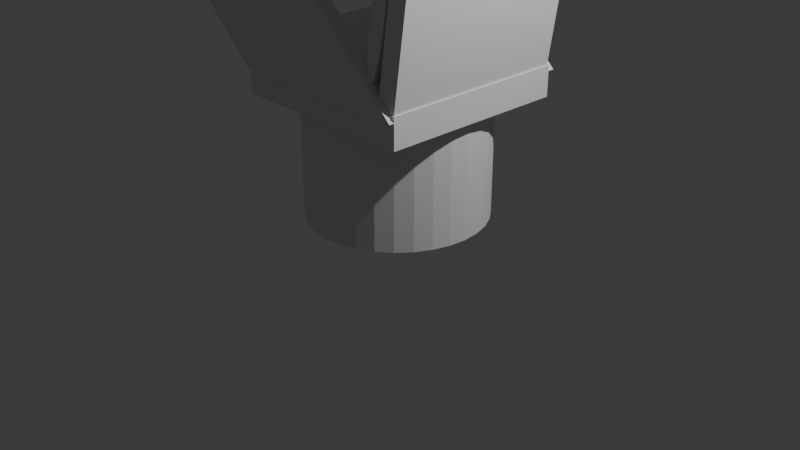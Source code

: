 # Source: CaptainsChair.blend  (saved by Blender 4.0.36; exported with 4.5.12 LTS)
import bpy
from mathutils import Matrix  # noqa: F401  (used for matrix-valued properties, if any)

bpy.ops.wm.read_factory_settings(use_empty=True)
scene = bpy.context.scene
scene.name = 'Scene'

# ---- collections
col_collection = bpy.data.collections.new('Collection'); scene.collection.children.link(col_collection)

# ---- materials (node trees are filled in below, after node groups)
mat_material = bpy.data.materials.new('Material')
mat_material.alpha_threshold = 0.0
mat_material.use_transparent_shadow = False
mat_material.roughness = 0.5
mat_material.line_color = (0.0, 0.0, 0.0, 1.0)

# ---- material node trees
mat_material.use_nodes = True; mat_material.node_tree.nodes.clear()
_N = mat_material.node_tree.nodes; _L = mat_material.node_tree.links
n0 = _N.new('ShaderNodeOutputMaterial'); n0.name = 'Material Output'; n0.location = (300, 300)
n1 = _N.new('ShaderNodeBsdfPrincipled'); n1.name = 'Principled BSDF'; n1.location = (10, 300)
n1.inputs[3].default_value = 1.45
_L.new(n1.outputs[0], n0.inputs[0])
n0.is_active_output = True

# ---- world
world_world = bpy.data.worlds.new('World'); scene.world = world_world
world_world.use_nodes = True; world_world.node_tree.nodes.clear()
_N = world_world.node_tree.nodes; _L = world_world.node_tree.links
n0 = _N.new('ShaderNodeOutputWorld'); n0.name = 'World Output'; n0.location = (300, 300)
n1 = _N.new('ShaderNodeBackground'); n1.name = 'Background'; n1.location = (10, 300)
n1.inputs[0].default_value = (0.05088, 0.05088, 0.05088, 1.0)
_L.new(n1.outputs[0], n0.inputs[0])
n0.is_active_output = True
world_world.color = (0.05088, 0.05088, 0.05088)
world_world.use_sun_shadow = False
world_world.sun_shadow_jitter_overblur = 0.0

# ---- cameras
cam_camera = bpy.data.cameras.new('Camera')
cam_camera.clip_end = 100.0
cam_camera.ortho_scale = 7.314

# ---- lights
light_light = bpy.data.lights.new('Light', 'POINT')
light_light.transmission_factor = 0.0
light_light.use_soft_falloff = False
light_light.energy = 1000.0
light_light.shadow_soft_size = 0.1
light_light.shadow_maximum_resolution = 0.006
light_light.use_absolute_resolution = True

# ---- meshes
me_cube = bpy.data.meshes.new('Cube')
me_cube.from_pydata([(1.0, 1.0, 1.0), (1.0, 1.0, -1.0), (1.0, -1.0, 1.0), (1.0, -1.0, -1.0), (-1.0, 1.0, 1.0), (-1.0, 1.0, -1.0), (-1.0, -1.0, 1.0), (-1.0, -1.0, -1.0)], [], [(0, 4, 6, 2), (3, 2, 6, 7), (7, 6, 4, 5), (5, 1, 3, 7), (1, 0, 2, 3), (5, 4, 0, 1)])
_uv = me_cube.uv_layers.new(name='UVMap')
_uv.uv.foreach_set('vector', [0.625, 0.5, 0.875, 0.5, 0.875, 0.75, 0.625, 0.75, 0.375, 0.75, 0.625, 0.75, 0.625, 1.0, 0.375, 1.0, 0.375, 0.0, 0.625, 0.0, 0.625, 0.25, 0.375, 0.25, 0.125, 0.5, 0.375, 0.5, 0.375, 0.75, 0.125, 0.75, 0.375, 0.5, 0.625, 0.5, 0.625, 0.75, 0.375, 0.75, 0.375, 0.25, 0.625, 0.25, 0.625, 0.5, 0.375, 0.5])
me_cube.materials.append(mat_material)
me_cube.use_mirror_vertex_groups = False
me_cube.update()
me_cylinder = bpy.data.meshes.new('Cylinder')
me_cylinder.from_pydata([(0.0, 0.9453, -1.234), (0.0, 0.9453, 1.234), (0.1821, 0.9271, -1.234), (0.1821, 0.9271, 1.234), (0.3573, 0.8733, -1.234), (0.3573, 0.8733, 1.234), (0.5187, 0.786, -1.234), (0.5187, 0.786, 1.234), (0.6601, 0.6684, -1.234), (0.6601, 0.6684, 1.234), (0.7762, 0.5252, -1.234), (0.7762, 0.5252, 1.234), (0.8625, 0.3618, -1.234), (0.8625, 0.3618, 1.234), (0.9156, 0.1844, -1.234), (0.9156, 0.1844, 1.234), (0.9336, 0.0, -1.234), (0.9336, 0.0, 1.234), (0.9156, -0.1844, -1.234), (0.9156, -0.1844, 1.234), (0.8625, -0.3618, -1.234), (0.8625, -0.3618, 1.234), (0.7762, -0.5252, -1.234), (0.7762, -0.5252, 1.234), (0.6601, -0.6684, -1.234), (0.6601, -0.6684, 1.234), (0.5187, -0.786, -1.234), (0.5187, -0.786, 1.234), (0.3573, -0.8733, -1.234), (0.3573, -0.8733, 1.234), (0.1821, -0.9271, -1.234), (0.1821, -0.9271, 1.234), (0.0, -0.9453, -1.234), (0.0, -0.9453, 1.234), (-0.1821, -0.9271, -1.234), (-0.1821, -0.9271, 1.234), (-0.3573, -0.8733, -1.234), (-0.3573, -0.8733, 1.234), (-0.5187, -0.786, -1.234), (-0.5187, -0.786, 1.234), (-0.6601, -0.6684, -1.234), (-0.6601, -0.6684, 1.234), (-0.7762, -0.5252, -1.234), (-0.7762, -0.5252, 1.234), (-0.8625, -0.3618, -1.234), (-0.8625, -0.3618, 1.234), (-0.9156, -0.1844, -1.234), (-0.9156, -0.1844, 1.234), (-0.9336, 0.0, -1.234), (-0.9336, 0.0, 1.234), (-0.9156, 0.1844, -1.234), (-0.9156, 0.1844, 1.234), (-0.8625, 0.3618, -1.234), (-0.8625, 0.3618, 1.234), (-0.7762, 0.5252, -1.234), (-0.7762, 0.5252, 1.234), (-0.6601, 0.6684, -1.234), (-0.6601, 0.6684, 1.234), (-0.5187, 0.786, -1.234), (-0.5187, 0.786, 1.234), (-0.3573, 0.8733, -1.234), (-0.3573, 0.8733, 1.234), (-0.1821, 0.9271, -1.234), (-0.1821, 0.9271, 1.234)], [], [(0, 1, 3, 2), (2, 3, 5, 4), (4, 5, 7, 6), (6, 7, 9, 8), (8, 9, 11, 10), (10, 11, 13, 12), (12, 13, 15, 14), (14, 15, 17, 16), (16, 17, 19, 18), (18, 19, 21, 20), (20, 21, 23, 22), (22, 23, 25, 24), (24, 25, 27, 26), (26, 27, 29, 28), (28, 29, 31, 30), (30, 31, 33, 32), (32, 33, 35, 34), (34, 35, 37, 36), (36, 37, 39, 38), (38, 39, 41, 40), (40, 41, 43, 42), (42, 43, 45, 44), (44, 45, 47, 46), (46, 47, 49, 48), (48, 49, 51, 50), (50, 51, 53, 52), (52, 53, 55, 54), (54, 55, 57, 56), (56, 57, 59, 58), (58, 59, 61, 60), (3, 1, 63, 61, 59, 57, 55, 53, 51, 49, 47, 45, 43, 41, 39, 37, 35, 33, 31, 29, 27, 25, 23, 21, 19, 17, 15, 13, 11, 9, 7, 5), (60, 61, 63, 62), (62, 63, 1, 0), (0, 2, 4, 6, 8, 10, 12, 14, 16, 18, 20, 22, 24, 26, 28, 30, 32, 34, 36, 38, 40, 42, 44, 46, 48, 50, 52, 54, 56, 58, 60, 62)])
_uv = me_cylinder.uv_layers.new(name='UVMap')
_uv.uv.foreach_set('vector', [1.0, 0.5, 1.0, 1.0, 0.9688, 1.0, 0.9688, 0.5, 0.9688, 0.5, 0.9688, 1.0, 0.9375, 1.0, 0.9375, 0.5, 0.9375, 0.5, 0.9375, 1.0, 0.9062, 1.0, 0.9062, 0.5, 0.9062, 0.5, 0.9062, 1.0, 0.875, 1.0, 0.875, 0.5, 0.875, 0.5, 0.875, 1.0, 0.8438, 1.0, 0.8438, 0.5, 0.8438, 0.5, 0.8438, 1.0, 0.8125, 1.0, 0.8125, 0.5, 0.8125, 0.5, 0.8125, 1.0, 0.7812, 1.0, 0.7812, 0.5, 0.7812, 0.5, 0.7812, 1.0, 0.75, 1.0, 0.75, 0.5, 0.75, 0.5, 0.75, 1.0, 0.7188, 1.0, 0.7188, 0.5, 0.7188, 0.5, 0.7188, 1.0, 0.6875, 1.0, 0.6875, 0.5, 0.6875, 0.5, 0.6875, 1.0, 0.6562, 1.0, 0.6562, 0.5, 0.6562, 0.5, 0.6562, 1.0, 0.625, 1.0, 0.625, 0.5, 0.625, 0.5, 0.625, 1.0, 0.5938, 1.0, 0.5938, 0.5, 0.5938, 0.5, 0.5938, 1.0, 0.5625, 1.0, 0.5625, 0.5, 0.5625, 0.5, 0.5625, 1.0, 0.5312, 1.0, 0.5312, 0.5, 0.5312, 0.5, 0.5312, 1.0, 0.5, 1.0, 0.5, 0.5, 0.5, 0.5, 0.5, 1.0, 0.4688, 1.0, 0.4688, 0.5, 0.4688, 0.5, 0.4688, 1.0, 0.4375, 1.0, 0.4375, 0.5, 0.4375, 0.5, 0.4375, 1.0, 0.4062, 1.0, 0.4062, 0.5, 0.4062, 0.5, 0.4062, 1.0, 0.375, 1.0, 0.375, 0.5, 0.375, 0.5, 0.375, 1.0, 0.3438, 1.0, 0.3438, 0.5, 0.3438, 0.5, 0.3438, 1.0, 0.3125, 1.0, 0.3125, 0.5, 0.3125, 0.5, 0.3125, 1.0, 0.2812, 1.0, 0.2812, 0.5, 0.2812, 0.5, 0.2812, 1.0, 0.25, 1.0, 0.25, 0.5, 0.25, 0.5, 0.25, 1.0, 0.2188, 1.0, 0.2188, 0.5, 0.2188, 0.5, 0.2188, 1.0, 0.1875, 1.0, 0.1875, 0.5, 0.1875, 0.5, 0.1875, 1.0, 0.1562, 1.0, 0.1562, 0.5, 0.1562, 0.5, 0.1562, 1.0, 0.125, 1.0, 0.125, 0.5, 0.125, 0.5, 0.125, 1.0, 0.09375, 1.0, 0.09375, 0.5, 0.09375, 0.5, 0.09375, 1.0, 0.0625, 1.0, 0.0625, 0.5, 0.2968, 0.4854, 0.25, 0.49, 0.2032, 0.4854, 0.1582, 0.4717, 0.1167, 0.4496, 0.08029, 0.4197, 0.05045, 0.3833, 0.02827, 0.3418, 0.01461, 0.2968, 0.01, 0.25, 0.01461, 0.2032, 0.02827, 0.1582, 0.05045, 0.1167, 0.08029, 0.08029, 0.1167, 0.05045, 0.1582, 0.02827, 0.2032, 0.01461, 0.25, 0.01, 0.2968, 0.01461, 0.3418, 0.02827, 0.3833, 0.05045, 0.4197, 0.08029, 0.4496, 0.1167, 0.4717, 0.1582, 0.4854, 0.2032, 0.49, 0.25, 0.4854, 0.2968, 0.4717, 0.3418, 0.4496, 0.3833, 0.4197, 0.4197, 0.3833, 0.4496, 0.3418, 0.4717, 0.0625, 0.5, 0.0625, 1.0, 0.03125, 1.0, 0.03125, 0.5, 0.03125, 0.5, 0.03125, 1.0, 0.0, 1.0, 0.0, 0.5, 0.75, 0.49, 0.7968, 0.4854, 0.8418, 0.4717, 0.8833, 0.4496, 0.9197, 0.4197, 0.9496, 0.3833, 0.9717, 0.3418, 0.9854, 0.2968, 0.99, 0.25, 0.9854, 0.2032, 0.9717, 0.1582, 0.9496, 0.1167, 0.9197, 0.08029, 0.8833, 0.05045, 0.8418, 0.02827, 0.7968, 0.01461, 0.75, 0.01, 0.7032, 0.01461, 0.6582, 0.02827, 0.6167, 0.05045, 0.5803, 0.08029, 0.5504, 0.1167, 0.5283, 0.1582, 0.5146, 0.2032, 0.51, 0.25, 0.5146, 0.2968, 0.5283, 0.3418, 0.5504, 0.3833, 0.5803, 0.4197, 0.6167, 0.4496, 0.6582, 0.4717, 0.7032, 0.4854])
me_cylinder.update()
me_cube_001 = bpy.data.meshes.new('Cube.001')
me_cube_001.from_pydata([(-0.9469, -0.0796, -0.791), (-1.944, -0.0796, 0.791), (-0.9469, 0.0796, -0.791), (-1.944, 0.0796, 0.791), (1.004, -0.0796, -0.791), (0.006425, -0.0796, 0.791), (1.004, 0.0796, -0.791), (0.006425, 0.0796, 0.791)], [], [(0, 1, 3, 2), (2, 3, 7, 6), (6, 7, 5, 4), (4, 5, 1, 0), (2, 6, 4, 0), (7, 3, 1, 5)])
_uv = me_cube_001.uv_layers.new(name='UVMap')
_uv.uv.foreach_set('vector', [0.375, 0.0, 0.625, 0.0, 0.625, 0.25, 0.375, 0.25, 0.375, 0.25, 0.625, 0.25, 0.625, 0.5, 0.375, 0.5, 0.375, 0.5, 0.625, 0.5, 0.625, 0.75, 0.375, 0.75, 0.375, 0.75, 0.625, 0.75, 0.625, 1.0, 0.375, 1.0, 0.125, 0.5, 0.375, 0.5, 0.375, 0.75, 0.125, 0.75, 0.625, 0.5, 0.875, 0.5, 0.875, 0.75, 0.625, 0.75])
me_cube_001.update()
me_cube_002 = bpy.data.meshes.new('Cube.002')
me_cube_002.from_pydata([(-0.9469, -0.0796, -0.791), (-1.944, -0.0796, 0.791), (-0.9469, 0.0796, -0.791), (-1.944, 0.0796, 0.791), (1.004, -0.0796, -0.791), (0.006425, -0.0796, 0.791), (1.004, 0.0796, -0.791), (0.006425, 0.0796, 0.791)], [], [(0, 1, 3, 2), (2, 3, 7, 6), (6, 7, 5, 4), (4, 5, 1, 0), (2, 6, 4, 0), (7, 3, 1, 5)])
_uv = me_cube_002.uv_layers.new(name='UVMap')
_uv.uv.foreach_set('vector', [0.375, 0.0, 0.625, 0.0, 0.625, 0.25, 0.375, 0.25, 0.375, 0.25, 0.625, 0.25, 0.625, 0.5, 0.375, 0.5, 0.375, 0.5, 0.625, 0.5, 0.625, 0.75, 0.375, 0.75, 0.375, 0.75, 0.625, 0.75, 0.625, 1.0, 0.375, 1.0, 0.125, 0.5, 0.375, 0.5, 0.375, 0.75, 0.125, 0.75, 0.625, 0.5, 0.875, 0.5, 0.875, 0.75, 0.625, 0.75])
me_cube_002.update()
me_cylinder_001 = bpy.data.meshes.new('Cylinder.001')
me_cylinder_001.from_pydata([(-1.747e-29, 0.07885, -1.887), (1.747e-29, 0.07885, 1.887), (0.02135, 0.07734, -1.887), (0.02135, 0.07734, 1.887), (0.04188, 0.07285, -1.887), (0.04188, 0.07285, 1.887), (0.0608, 0.06556, -1.887), (0.0608, 0.06556, 1.887), (0.07738, 0.05576, -1.887), (0.07738, 0.05576, 1.887), (0.09099, 0.04381, -1.887), (0.09099, 0.04381, 1.887), (0.1011, 0.03018, -1.887), (0.1011, 0.03018, 1.887), (0.1073, 0.01538, -1.887), (0.1073, 0.01538, 1.887), (0.1094, 0.0, -1.887), (0.1094, 0.0, 1.887), (0.1073, -0.01538, -1.887), (0.1073, -0.01538, 1.887), (0.1011, -0.03018, -1.887), (0.1011, -0.03018, 1.887), (0.09099, -0.04381, -1.887), (0.09099, -0.04381, 1.887), (0.07738, -0.05576, -1.887), (0.07738, -0.05576, 1.887), (0.0608, -0.06556, -1.887), (0.0608, -0.06556, 1.887), (0.04188, -0.07285, -1.887), (0.04188, -0.07285, 1.887), (0.02135, -0.07734, -1.887), (0.02135, -0.07734, 1.887), (-1.747e-29, -0.07885, -1.887), (1.747e-29, -0.07885, 1.887), (-0.02135, -0.07734, -1.887), (-0.02135, -0.07734, 1.887), (-0.04188, -0.07285, -1.887), (-0.04188, -0.07285, 1.887), (-0.0608, -0.06556, -1.887), (-0.0608, -0.06556, 1.887), (-0.07738, -0.05576, -1.887), (-0.07738, -0.05576, 1.887), (-0.09099, -0.04381, -1.887), (-0.09099, -0.04381, 1.887), (-0.1011, -0.03018, -1.887), (-0.1011, -0.03018, 1.887), (-0.1073, -0.01538, -1.887), (-0.1073, -0.01538, 1.887), (-0.1094, 0.0, -1.887), (-0.1094, 0.0, 1.887), (-0.1073, 0.01538, -1.887), (-0.1073, 0.01538, 1.887), (-0.1011, 0.03018, -1.887), (-0.1011, 0.03018, 1.887), (-0.09099, 0.04381, -1.887), (-0.09099, 0.04381, 1.887), (-0.07738, 0.05576, -1.887), (-0.07738, 0.05576, 1.887), (-0.0608, 0.06556, -1.887), (-0.0608, 0.06556, 1.887), (-0.04188, 0.07285, -1.887), (-0.04188, 0.07285, 1.887), (-0.02135, 0.07734, -1.887), (-0.02135, 0.07734, 1.887)], [], [(0, 1, 3, 2), (2, 3, 5, 4), (4, 5, 7, 6), (6, 7, 9, 8), (8, 9, 11, 10), (10, 11, 13, 12), (12, 13, 15, 14), (14, 15, 17, 16), (16, 17, 19, 18), (18, 19, 21, 20), (20, 21, 23, 22), (22, 23, 25, 24), (24, 25, 27, 26), (26, 27, 29, 28), (28, 29, 31, 30), (30, 31, 33, 32), (32, 33, 35, 34), (34, 35, 37, 36), (36, 37, 39, 38), (38, 39, 41, 40), (40, 41, 43, 42), (42, 43, 45, 44), (44, 45, 47, 46), (46, 47, 49, 48), (48, 49, 51, 50), (50, 51, 53, 52), (52, 53, 55, 54), (54, 55, 57, 56), (56, 57, 59, 58), (58, 59, 61, 60), (3, 1, 63, 61, 59, 57, 55, 53, 51, 49, 47, 45, 43, 41, 39, 37, 35, 33, 31, 29, 27, 25, 23, 21, 19, 17, 15, 13, 11, 9, 7, 5), (60, 61, 63, 62), (62, 63, 1, 0), (0, 2, 4, 6, 8, 10, 12, 14, 16, 18, 20, 22, 24, 26, 28, 30, 32, 34, 36, 38, 40, 42, 44, 46, 48, 50, 52, 54, 56, 58, 60, 62)])
_uv = me_cylinder_001.uv_layers.new(name='UVMap')
_uv.uv.foreach_set('vector', [1.0, 0.5, 1.0, 1.0, 0.9688, 1.0, 0.9688, 0.5, 0.9688, 0.5, 0.9688, 1.0, 0.9375, 1.0, 0.9375, 0.5, 0.9375, 0.5, 0.9375, 1.0, 0.9062, 1.0, 0.9062, 0.5, 0.9062, 0.5, 0.9062, 1.0, 0.875, 1.0, 0.875, 0.5, 0.875, 0.5, 0.875, 1.0, 0.8438, 1.0, 0.8438, 0.5, 0.8438, 0.5, 0.8438, 1.0, 0.8125, 1.0, 0.8125, 0.5, 0.8125, 0.5, 0.8125, 1.0, 0.7812, 1.0, 0.7812, 0.5, 0.7812, 0.5, 0.7812, 1.0, 0.75, 1.0, 0.75, 0.5, 0.75, 0.5, 0.75, 1.0, 0.7188, 1.0, 0.7188, 0.5, 0.7188, 0.5, 0.7188, 1.0, 0.6875, 1.0, 0.6875, 0.5, 0.6875, 0.5, 0.6875, 1.0, 0.6562, 1.0, 0.6562, 0.5, 0.6562, 0.5, 0.6562, 1.0, 0.625, 1.0, 0.625, 0.5, 0.625, 0.5, 0.625, 1.0, 0.5938, 1.0, 0.5938, 0.5, 0.5938, 0.5, 0.5938, 1.0, 0.5625, 1.0, 0.5625, 0.5, 0.5625, 0.5, 0.5625, 1.0, 0.5312, 1.0, 0.5312, 0.5, 0.5312, 0.5, 0.5312, 1.0, 0.5, 1.0, 0.5, 0.5, 0.5, 0.5, 0.5, 1.0, 0.4688, 1.0, 0.4688, 0.5, 0.4688, 0.5, 0.4688, 1.0, 0.4375, 1.0, 0.4375, 0.5, 0.4375, 0.5, 0.4375, 1.0, 0.4062, 1.0, 0.4062, 0.5, 0.4062, 0.5, 0.4062, 1.0, 0.375, 1.0, 0.375, 0.5, 0.375, 0.5, 0.375, 1.0, 0.3438, 1.0, 0.3438, 0.5, 0.3438, 0.5, 0.3438, 1.0, 0.3125, 1.0, 0.3125, 0.5, 0.3125, 0.5, 0.3125, 1.0, 0.2812, 1.0, 0.2812, 0.5, 0.2812, 0.5, 0.2812, 1.0, 0.25, 1.0, 0.25, 0.5, 0.25, 0.5, 0.25, 1.0, 0.2188, 1.0, 0.2188, 0.5, 0.2188, 0.5, 0.2188, 1.0, 0.1875, 1.0, 0.1875, 0.5, 0.1875, 0.5, 0.1875, 1.0, 0.1562, 1.0, 0.1562, 0.5, 0.1562, 0.5, 0.1562, 1.0, 0.125, 1.0, 0.125, 0.5, 0.125, 0.5, 0.125, 1.0, 0.09375, 1.0, 0.09375, 0.5, 0.09375, 0.5, 0.09375, 1.0, 0.0625, 1.0, 0.0625, 0.5, 0.2968, 0.4854, 0.25, 0.49, 0.2032, 0.4854, 0.1582, 0.4717, 0.1167, 0.4496, 0.08029, 0.4197, 0.05045, 0.3833, 0.02827, 0.3418, 0.01461, 0.2968, 0.01, 0.25, 0.01461, 0.2032, 0.02827, 0.1582, 0.05045, 0.1167, 0.08029, 0.08029, 0.1167, 0.05045, 0.1582, 0.02827, 0.2032, 0.01461, 0.25, 0.01, 0.2968, 0.01461, 0.3418, 0.02827, 0.3833, 0.05045, 0.4197, 0.08029, 0.4496, 0.1167, 0.4717, 0.1582, 0.4854, 0.2032, 0.49, 0.25, 0.4854, 0.2968, 0.4717, 0.3418, 0.4496, 0.3833, 0.4197, 0.4197, 0.3833, 0.4496, 0.3418, 0.4717, 0.0625, 0.5, 0.0625, 1.0, 0.03125, 1.0, 0.03125, 0.5, 0.03125, 0.5, 0.03125, 1.0, 0.0, 1.0, 0.0, 0.5, 0.75, 0.49, 0.7968, 0.4854, 0.8418, 0.4717, 0.8833, 0.4496, 0.9197, 0.4197, 0.9496, 0.3833, 0.9717, 0.3418, 0.9854, 0.2968, 0.99, 0.25, 0.9854, 0.2032, 0.9717, 0.1582, 0.9496, 0.1167, 0.9197, 0.08029, 0.8833, 0.05045, 0.8418, 0.02827, 0.7968, 0.01461, 0.75, 0.01, 0.7032, 0.01461, 0.6582, 0.02827, 0.6167, 0.05045, 0.5803, 0.08029, 0.5504, 0.1167, 0.5283, 0.1582, 0.5146, 0.2032, 0.51, 0.25, 0.5146, 0.2968, 0.5283, 0.3418, 0.5504, 0.3833, 0.5803, 0.4197, 0.6167, 0.4496, 0.6582, 0.4717, 0.7032, 0.4854])
me_cylinder_001.update()
me_cylinder_002 = bpy.data.meshes.new('Cylinder.002')
me_cylinder_002.from_pydata([(-1.747e-29, 0.07885, -1.887), (1.747e-29, 0.07885, 1.887), (0.02135, 0.07734, -1.887), (0.02135, 0.07734, 1.887), (0.04188, 0.07285, -1.887), (0.04188, 0.07285, 1.887), (0.0608, 0.06556, -1.887), (0.0608, 0.06556, 1.887), (0.07738, 0.05576, -1.887), (0.07738, 0.05576, 1.887), (0.09099, 0.04381, -1.887), (0.09099, 0.04381, 1.887), (0.1011, 0.03018, -1.887), (0.1011, 0.03018, 1.887), (0.1073, 0.01538, -1.887), (0.1073, 0.01538, 1.887), (0.1094, 0.0, -1.887), (0.1094, 0.0, 1.887), (0.1073, -0.01538, -1.887), (0.1073, -0.01538, 1.887), (0.1011, -0.03018, -1.887), (0.1011, -0.03018, 1.887), (0.09099, -0.04381, -1.887), (0.09099, -0.04381, 1.887), (0.07738, -0.05576, -1.887), (0.07738, -0.05576, 1.887), (0.0608, -0.06556, -1.887), (0.0608, -0.06556, 1.887), (0.04188, -0.07285, -1.887), (0.04188, -0.07285, 1.887), (0.02135, -0.07734, -1.887), (0.02135, -0.07734, 1.887), (-1.747e-29, -0.07885, -1.887), (1.747e-29, -0.07885, 1.887), (-0.02135, -0.07734, -1.887), (-0.02135, -0.07734, 1.887), (-0.04188, -0.07285, -1.887), (-0.04188, -0.07285, 1.887), (-0.0608, -0.06556, -1.887), (-0.0608, -0.06556, 1.887), (-0.07738, -0.05576, -1.887), (-0.07738, -0.05576, 1.887), (-0.09099, -0.04381, -1.887), (-0.09099, -0.04381, 1.887), (-0.1011, -0.03018, -1.887), (-0.1011, -0.03018, 1.887), (-0.1073, -0.01538, -1.887), (-0.1073, -0.01538, 1.887), (-0.1094, 0.0, -1.887), (-0.1094, 0.0, 1.887), (-0.1073, 0.01538, -1.887), (-0.1073, 0.01538, 1.887), (-0.1011, 0.03018, -1.887), (-0.1011, 0.03018, 1.887), (-0.09099, 0.04381, -1.887), (-0.09099, 0.04381, 1.887), (-0.07738, 0.05576, -1.887), (-0.07738, 0.05576, 1.887), (-0.0608, 0.06556, -1.887), (-0.0608, 0.06556, 1.887), (-0.04188, 0.07285, -1.887), (-0.04188, 0.07285, 1.887), (-0.02135, 0.07734, -1.887), (-0.02135, 0.07734, 1.887)], [], [(0, 1, 3, 2), (2, 3, 5, 4), (4, 5, 7, 6), (6, 7, 9, 8), (8, 9, 11, 10), (10, 11, 13, 12), (12, 13, 15, 14), (14, 15, 17, 16), (16, 17, 19, 18), (18, 19, 21, 20), (20, 21, 23, 22), (22, 23, 25, 24), (24, 25, 27, 26), (26, 27, 29, 28), (28, 29, 31, 30), (30, 31, 33, 32), (32, 33, 35, 34), (34, 35, 37, 36), (36, 37, 39, 38), (38, 39, 41, 40), (40, 41, 43, 42), (42, 43, 45, 44), (44, 45, 47, 46), (46, 47, 49, 48), (48, 49, 51, 50), (50, 51, 53, 52), (52, 53, 55, 54), (54, 55, 57, 56), (56, 57, 59, 58), (58, 59, 61, 60), (3, 1, 63, 61, 59, 57, 55, 53, 51, 49, 47, 45, 43, 41, 39, 37, 35, 33, 31, 29, 27, 25, 23, 21, 19, 17, 15, 13, 11, 9, 7, 5), (60, 61, 63, 62), (62, 63, 1, 0), (0, 2, 4, 6, 8, 10, 12, 14, 16, 18, 20, 22, 24, 26, 28, 30, 32, 34, 36, 38, 40, 42, 44, 46, 48, 50, 52, 54, 56, 58, 60, 62)])
_uv = me_cylinder_002.uv_layers.new(name='UVMap')
_uv.uv.foreach_set('vector', [1.0, 0.5, 1.0, 1.0, 0.9688, 1.0, 0.9688, 0.5, 0.9688, 0.5, 0.9688, 1.0, 0.9375, 1.0, 0.9375, 0.5, 0.9375, 0.5, 0.9375, 1.0, 0.9062, 1.0, 0.9062, 0.5, 0.9062, 0.5, 0.9062, 1.0, 0.875, 1.0, 0.875, 0.5, 0.875, 0.5, 0.875, 1.0, 0.8438, 1.0, 0.8438, 0.5, 0.8438, 0.5, 0.8438, 1.0, 0.8125, 1.0, 0.8125, 0.5, 0.8125, 0.5, 0.8125, 1.0, 0.7812, 1.0, 0.7812, 0.5, 0.7812, 0.5, 0.7812, 1.0, 0.75, 1.0, 0.75, 0.5, 0.75, 0.5, 0.75, 1.0, 0.7188, 1.0, 0.7188, 0.5, 0.7188, 0.5, 0.7188, 1.0, 0.6875, 1.0, 0.6875, 0.5, 0.6875, 0.5, 0.6875, 1.0, 0.6562, 1.0, 0.6562, 0.5, 0.6562, 0.5, 0.6562, 1.0, 0.625, 1.0, 0.625, 0.5, 0.625, 0.5, 0.625, 1.0, 0.5938, 1.0, 0.5938, 0.5, 0.5938, 0.5, 0.5938, 1.0, 0.5625, 1.0, 0.5625, 0.5, 0.5625, 0.5, 0.5625, 1.0, 0.5312, 1.0, 0.5312, 0.5, 0.5312, 0.5, 0.5312, 1.0, 0.5, 1.0, 0.5, 0.5, 0.5, 0.5, 0.5, 1.0, 0.4688, 1.0, 0.4688, 0.5, 0.4688, 0.5, 0.4688, 1.0, 0.4375, 1.0, 0.4375, 0.5, 0.4375, 0.5, 0.4375, 1.0, 0.4062, 1.0, 0.4062, 0.5, 0.4062, 0.5, 0.4062, 1.0, 0.375, 1.0, 0.375, 0.5, 0.375, 0.5, 0.375, 1.0, 0.3438, 1.0, 0.3438, 0.5, 0.3438, 0.5, 0.3438, 1.0, 0.3125, 1.0, 0.3125, 0.5, 0.3125, 0.5, 0.3125, 1.0, 0.2812, 1.0, 0.2812, 0.5, 0.2812, 0.5, 0.2812, 1.0, 0.25, 1.0, 0.25, 0.5, 0.25, 0.5, 0.25, 1.0, 0.2188, 1.0, 0.2188, 0.5, 0.2188, 0.5, 0.2188, 1.0, 0.1875, 1.0, 0.1875, 0.5, 0.1875, 0.5, 0.1875, 1.0, 0.1562, 1.0, 0.1562, 0.5, 0.1562, 0.5, 0.1562, 1.0, 0.125, 1.0, 0.125, 0.5, 0.125, 0.5, 0.125, 1.0, 0.09375, 1.0, 0.09375, 0.5, 0.09375, 0.5, 0.09375, 1.0, 0.0625, 1.0, 0.0625, 0.5, 0.2968, 0.4854, 0.25, 0.49, 0.2032, 0.4854, 0.1582, 0.4717, 0.1167, 0.4496, 0.08029, 0.4197, 0.05045, 0.3833, 0.02827, 0.3418, 0.01461, 0.2968, 0.01, 0.25, 0.01461, 0.2032, 0.02827, 0.1582, 0.05045, 0.1167, 0.08029, 0.08029, 0.1167, 0.05045, 0.1582, 0.02827, 0.2032, 0.01461, 0.25, 0.01, 0.2968, 0.01461, 0.3418, 0.02827, 0.3833, 0.05045, 0.4197, 0.08029, 0.4496, 0.1167, 0.4717, 0.1582, 0.4854, 0.2032, 0.49, 0.25, 0.4854, 0.2968, 0.4717, 0.3418, 0.4496, 0.3833, 0.4197, 0.4197, 0.3833, 0.4496, 0.3418, 0.4717, 0.0625, 0.5, 0.0625, 1.0, 0.03125, 1.0, 0.03125, 0.5, 0.03125, 0.5, 0.03125, 1.0, 0.0, 1.0, 0.0, 0.5, 0.75, 0.49, 0.7968, 0.4854, 0.8418, 0.4717, 0.8833, 0.4496, 0.9197, 0.4197, 0.9496, 0.3833, 0.9717, 0.3418, 0.9854, 0.2968, 0.99, 0.25, 0.9854, 0.2032, 0.9717, 0.1582, 0.9496, 0.1167, 0.9197, 0.08029, 0.8833, 0.05045, 0.8418, 0.02827, 0.7968, 0.01461, 0.75, 0.01, 0.7032, 0.01461, 0.6582, 0.02827, 0.6167, 0.05045, 0.5803, 0.08029, 0.5504, 0.1167, 0.5283, 0.1582, 0.5146, 0.2032, 0.51, 0.25, 0.5146, 0.2968, 0.5283, 0.3418, 0.5504, 0.3833, 0.5803, 0.4197, 0.6167, 0.4496, 0.6582, 0.4717, 0.7032, 0.4854])
me_cylinder_002.update()
me_cube_003 = bpy.data.meshes.new('Cube.003')
me_cube_003.from_pydata([(-0.1513, -0.919, -1.114), (0.2585, -0.919, 1.114), (-0.1513, 0.919, -1.114), (0.2585, 0.919, 1.114), (0.05079, -0.919, -1.114), (0.4606, -0.919, 1.114), (0.05079, 0.919, -1.114), (0.4606, 0.919, 1.114)], [], [(0, 1, 3, 2), (2, 3, 7, 6), (6, 7, 5, 4), (4, 5, 1, 0), (2, 6, 4, 0), (7, 3, 1, 5)])
_uv = me_cube_003.uv_layers.new(name='UVMap')
_uv.uv.foreach_set('vector', [0.375, 0.0, 0.625, 0.0, 0.625, 0.25, 0.375, 0.25, 0.375, 0.25, 0.625, 0.25, 0.625, 0.5, 0.375, 0.5, 0.375, 0.5, 0.625, 0.5, 0.625, 0.75, 0.375, 0.75, 0.375, 0.75, 0.625, 0.75, 0.625, 1.0, 0.375, 1.0, 0.125, 0.5, 0.375, 0.5, 0.375, 0.75, 0.125, 0.75, 0.625, 0.5, 0.875, 0.5, 0.875, 0.75, 0.625, 0.75])
me_cube_003.update()
me_cylinder_003 = bpy.data.meshes.new('Cylinder.003')
me_cylinder_003.from_pydata([(0.0, 0.3323, -0.8915), (0.0, 0.3323, 0.8915), (0.09473, 0.3259, -0.8915), (0.09473, 0.3259, 0.8915), (0.1858, 0.307, -0.8915), (0.1858, 0.307, 0.8915), (0.2698, 0.2763, -0.8915), (0.2698, 0.2763, 0.8915), (0.3433, 0.235, -0.8915), (0.3433, 0.235, 0.8915), (0.4037, 0.1846, -0.8915), (0.4037, 0.1846, 0.8915), (0.4486, 0.1272, -0.8915), (0.4486, 0.1272, 0.8915), (0.4762, 0.06483, -0.8915), (0.4762, 0.06483, 0.8915), (0.4856, 7.446e-23, -0.8915), (0.4856, -7.446e-23, 0.8915), (0.4762, -0.06483, -0.8915), (0.4762, -0.06483, 0.8915), (0.4486, -0.1272, -0.8915), (0.4486, -0.1272, 0.8915), (0.4037, -0.1846, -0.8915), (0.4037, -0.1846, 0.8915), (0.3433, -0.235, -0.8915), (0.3433, -0.235, 0.8915), (0.2698, -0.2763, -0.8915), (0.2698, -0.2763, 0.8915), (0.1858, -0.307, -0.8915), (0.1858, -0.307, 0.8915), (0.09473, -0.3259, -0.8915), (0.09473, -0.3259, 0.8915), (0.0, -0.3323, -0.8915), (0.0, -0.3323, 0.8915), (-0.09473, -0.3259, -0.8915), (-0.09473, -0.3259, 0.8915), (-0.1858, -0.307, -0.8915), (-0.1858, -0.307, 0.8915), (-0.2698, -0.2763, -0.8915), (-0.2698, -0.2763, 0.8915), (-0.3433, -0.235, -0.8915), (-0.3433, -0.235, 0.8915), (-0.4037, -0.1846, -0.8915), (-0.4037, -0.1846, 0.8915), (-0.4486, -0.1272, -0.8915), (-0.4486, -0.1272, 0.8915), (-0.4762, -0.06483, -0.8915), (-0.4762, -0.06483, 0.8915), (-0.4856, 7.446e-23, -0.8915), (-0.4856, -7.446e-23, 0.8915), (-0.4762, 0.06483, -0.8915), (-0.4762, 0.06483, 0.8915), (-0.4486, 0.1272, -0.8915), (-0.4486, 0.1272, 0.8915), (-0.4037, 0.1846, -0.8915), (-0.4037, 0.1846, 0.8915), (-0.3433, 0.235, -0.8915), (-0.3433, 0.235, 0.8915), (-0.2698, 0.2763, -0.8915), (-0.2698, 0.2763, 0.8915), (-0.1858, 0.307, -0.8915), (-0.1858, 0.307, 0.8915), (-0.09473, 0.3259, -0.8915), (-0.09473, 0.3259, 0.8915)], [], [(0, 1, 3, 2), (2, 3, 5, 4), (4, 5, 7, 6), (6, 7, 9, 8), (8, 9, 11, 10), (10, 11, 13, 12), (12, 13, 15, 14), (14, 15, 17, 16), (16, 17, 19, 18), (18, 19, 21, 20), (20, 21, 23, 22), (22, 23, 25, 24), (24, 25, 27, 26), (26, 27, 29, 28), (28, 29, 31, 30), (30, 31, 33, 32), (32, 33, 35, 34), (34, 35, 37, 36), (36, 37, 39, 38), (38, 39, 41, 40), (40, 41, 43, 42), (42, 43, 45, 44), (44, 45, 47, 46), (46, 47, 49, 48), (48, 49, 51, 50), (50, 51, 53, 52), (52, 53, 55, 54), (54, 55, 57, 56), (56, 57, 59, 58), (58, 59, 61, 60), (3, 1, 63, 61, 59, 57, 55, 53, 51, 49, 47, 45, 43, 41, 39, 37, 35, 33, 31, 29, 27, 25, 23, 21, 19, 17, 15, 13, 11, 9, 7, 5), (60, 61, 63, 62), (62, 63, 1, 0), (0, 2, 4, 6, 8, 10, 12, 14, 16, 18, 20, 22, 24, 26, 28, 30, 32, 34, 36, 38, 40, 42, 44, 46, 48, 50, 52, 54, 56, 58, 60, 62)])
_uv = me_cylinder_003.uv_layers.new(name='UVMap')
_uv.uv.foreach_set('vector', [1.0, 0.5, 1.0, 1.0, 0.9688, 1.0, 0.9688, 0.5, 0.9688, 0.5, 0.9688, 1.0, 0.9375, 1.0, 0.9375, 0.5, 0.9375, 0.5, 0.9375, 1.0, 0.9062, 1.0, 0.9062, 0.5, 0.9062, 0.5, 0.9062, 1.0, 0.875, 1.0, 0.875, 0.5, 0.875, 0.5, 0.875, 1.0, 0.8438, 1.0, 0.8438, 0.5, 0.8438, 0.5, 0.8438, 1.0, 0.8125, 1.0, 0.8125, 0.5, 0.8125, 0.5, 0.8125, 1.0, 0.7812, 1.0, 0.7812, 0.5, 0.7812, 0.5, 0.7812, 1.0, 0.75, 1.0, 0.75, 0.5, 0.75, 0.5, 0.75, 1.0, 0.7188, 1.0, 0.7188, 0.5, 0.7188, 0.5, 0.7188, 1.0, 0.6875, 1.0, 0.6875, 0.5, 0.6875, 0.5, 0.6875, 1.0, 0.6562, 1.0, 0.6562, 0.5, 0.6562, 0.5, 0.6562, 1.0, 0.625, 1.0, 0.625, 0.5, 0.625, 0.5, 0.625, 1.0, 0.5938, 1.0, 0.5938, 0.5, 0.5938, 0.5, 0.5938, 1.0, 0.5625, 1.0, 0.5625, 0.5, 0.5625, 0.5, 0.5625, 1.0, 0.5312, 1.0, 0.5312, 0.5, 0.5312, 0.5, 0.5312, 1.0, 0.5, 1.0, 0.5, 0.5, 0.5, 0.5, 0.5, 1.0, 0.4688, 1.0, 0.4688, 0.5, 0.4688, 0.5, 0.4688, 1.0, 0.4375, 1.0, 0.4375, 0.5, 0.4375, 0.5, 0.4375, 1.0, 0.4062, 1.0, 0.4062, 0.5, 0.4062, 0.5, 0.4062, 1.0, 0.375, 1.0, 0.375, 0.5, 0.375, 0.5, 0.375, 1.0, 0.3438, 1.0, 0.3438, 0.5, 0.3438, 0.5, 0.3438, 1.0, 0.3125, 1.0, 0.3125, 0.5, 0.3125, 0.5, 0.3125, 1.0, 0.2812, 1.0, 0.2812, 0.5, 0.2812, 0.5, 0.2812, 1.0, 0.25, 1.0, 0.25, 0.5, 0.25, 0.5, 0.25, 1.0, 0.2188, 1.0, 0.2188, 0.5, 0.2188, 0.5, 0.2188, 1.0, 0.1875, 1.0, 0.1875, 0.5, 0.1875, 0.5, 0.1875, 1.0, 0.1562, 1.0, 0.1562, 0.5, 0.1562, 0.5, 0.1562, 1.0, 0.125, 1.0, 0.125, 0.5, 0.125, 0.5, 0.125, 1.0, 0.09375, 1.0, 0.09375, 0.5, 0.09375, 0.5, 0.09375, 1.0, 0.0625, 1.0, 0.0625, 0.5, 0.2968, 0.4854, 0.25, 0.49, 0.2032, 0.4854, 0.1582, 0.4717, 0.1167, 0.4496, 0.08029, 0.4197, 0.05045, 0.3833, 0.02827, 0.3418, 0.01461, 0.2968, 0.01, 0.25, 0.01461, 0.2032, 0.02827, 0.1582, 0.05045, 0.1167, 0.08029, 0.08029, 0.1167, 0.05045, 0.1582, 0.02827, 0.2032, 0.01461, 0.25, 0.01, 0.2968, 0.01461, 0.3418, 0.02827, 0.3833, 0.05045, 0.4197, 0.08029, 0.4496, 0.1167, 0.4717, 0.1582, 0.4854, 0.2032, 0.49, 0.25, 0.4854, 0.2968, 0.4717, 0.3418, 0.4496, 0.3833, 0.4197, 0.4197, 0.3833, 0.4496, 0.3418, 0.4717, 0.0625, 0.5, 0.0625, 1.0, 0.03125, 1.0, 0.03125, 0.5, 0.03125, 0.5, 0.03125, 1.0, 0.0, 1.0, 0.0, 0.5, 0.75, 0.49, 0.7968, 0.4854, 0.8418, 0.4717, 0.8833, 0.4496, 0.9197, 0.4197, 0.9496, 0.3833, 0.9717, 0.3418, 0.9854, 0.2968, 0.99, 0.25, 0.9854, 0.2032, 0.9717, 0.1582, 0.9496, 0.1167, 0.9197, 0.08029, 0.8833, 0.05045, 0.8418, 0.02827, 0.7968, 0.01461, 0.75, 0.01, 0.7032, 0.01461, 0.6582, 0.02827, 0.6167, 0.05045, 0.5803, 0.08029, 0.5504, 0.1167, 0.5283, 0.1582, 0.5146, 0.2032, 0.51, 0.25, 0.5146, 0.2968, 0.5283, 0.3418, 0.5504, 0.3833, 0.5803, 0.4197, 0.6167, 0.4496, 0.6582, 0.4717, 0.7032, 0.4854])
me_cylinder_003.update()
me_cylinder_004 = bpy.data.meshes.new('Cylinder.004')
me_cylinder_004.from_pydata([(0.0, 0.08234, -0.9869), (0.0, 0.08234, 0.9869), (0.1174, 0.08076, -0.9869), (0.1174, 0.08076, 0.9869), (0.2302, 0.07608, -0.9869), (0.2302, 0.07608, 0.9869), (0.3342, 0.06847, -0.9869), (0.3342, 0.06847, 0.9869), (0.4254, 0.05823, -0.9869), (0.4254, 0.05823, 0.9869), (0.5002, 0.04575, -0.9869), (0.5002, 0.04575, 0.9869), (0.5558, 0.03151, -0.9869), (0.5558, 0.03151, 0.9869), (0.59, 0.01606, -0.9869), (0.59, 0.01606, 0.9869), (0.6016, -4.247e-22, -0.9869), (0.6016, 4.247e-22, 0.9869), (0.59, -0.01606, -0.9869), (0.59, -0.01606, 0.9869), (0.5558, -0.03151, -0.9869), (0.5558, -0.03151, 0.9869), (0.5002, -0.04575, -0.9869), (0.5002, -0.04575, 0.9869), (0.4254, -0.05823, -0.9869), (0.4254, -0.05823, 0.9869), (0.3342, -0.06847, -0.9869), (0.3342, -0.06847, 0.9869), (0.2302, -0.07608, -0.9869), (0.2302, -0.07608, 0.9869), (0.1174, -0.08076, -0.9869), (0.1174, -0.08076, 0.9869), (0.0, -0.08234, -0.9869), (0.0, -0.08234, 0.9869), (-0.1174, -0.08076, -0.9869), (-0.1174, -0.08076, 0.9869), (-0.2302, -0.07608, -0.9869), (-0.2302, -0.07608, 0.9869), (-0.3342, -0.06847, -0.9869), (-0.3342, -0.06847, 0.9869), (-0.4254, -0.05823, -0.9869), (-0.4254, -0.05823, 0.9869), (-0.5002, -0.04575, -0.9869), (-0.5002, -0.04575, 0.9869), (-0.5558, -0.03151, -0.9869), (-0.5558, -0.03151, 0.9869), (-0.59, -0.01606, -0.9869), (-0.59, -0.01606, 0.9869), (-0.6016, -4.247e-22, -0.9869), (-0.6016, 4.247e-22, 0.9869), (-0.59, 0.01606, -0.9869), (-0.59, 0.01606, 0.9869), (-0.5558, 0.03151, -0.9869), (-0.5558, 0.03151, 0.9869), (-0.5002, 0.04575, -0.9869), (-0.5002, 0.04575, 0.9869), (-0.4254, 0.05823, -0.9869), (-0.4254, 0.05823, 0.9869), (-0.3342, 0.06847, -0.9869), (-0.3342, 0.06847, 0.9869), (-0.2302, 0.07608, -0.9869), (-0.2302, 0.07608, 0.9869), (-0.1174, 0.08076, -0.9869), (-0.1174, 0.08076, 0.9869)], [], [(0, 1, 3, 2), (2, 3, 5, 4), (4, 5, 7, 6), (6, 7, 9, 8), (8, 9, 11, 10), (10, 11, 13, 12), (12, 13, 15, 14), (14, 15, 17, 16), (16, 17, 19, 18), (18, 19, 21, 20), (20, 21, 23, 22), (22, 23, 25, 24), (24, 25, 27, 26), (26, 27, 29, 28), (28, 29, 31, 30), (30, 31, 33, 32), (32, 33, 35, 34), (34, 35, 37, 36), (36, 37, 39, 38), (38, 39, 41, 40), (40, 41, 43, 42), (42, 43, 45, 44), (44, 45, 47, 46), (46, 47, 49, 48), (48, 49, 51, 50), (50, 51, 53, 52), (52, 53, 55, 54), (54, 55, 57, 56), (56, 57, 59, 58), (58, 59, 61, 60), (3, 1, 63, 61, 59, 57, 55, 53, 51, 49, 47, 45, 43, 41, 39, 37, 35, 33, 31, 29, 27, 25, 23, 21, 19, 17, 15, 13, 11, 9, 7, 5), (60, 61, 63, 62), (62, 63, 1, 0), (0, 2, 4, 6, 8, 10, 12, 14, 16, 18, 20, 22, 24, 26, 28, 30, 32, 34, 36, 38, 40, 42, 44, 46, 48, 50, 52, 54, 56, 58, 60, 62)])
_uv = me_cylinder_004.uv_layers.new(name='UVMap')
_uv.uv.foreach_set('vector', [1.0, 0.5, 1.0, 1.0, 0.9688, 1.0, 0.9688, 0.5, 0.9688, 0.5, 0.9688, 1.0, 0.9375, 1.0, 0.9375, 0.5, 0.9375, 0.5, 0.9375, 1.0, 0.9062, 1.0, 0.9062, 0.5, 0.9062, 0.5, 0.9062, 1.0, 0.875, 1.0, 0.875, 0.5, 0.875, 0.5, 0.875, 1.0, 0.8438, 1.0, 0.8438, 0.5, 0.8438, 0.5, 0.8438, 1.0, 0.8125, 1.0, 0.8125, 0.5, 0.8125, 0.5, 0.8125, 1.0, 0.7812, 1.0, 0.7812, 0.5, 0.7812, 0.5, 0.7812, 1.0, 0.75, 1.0, 0.75, 0.5, 0.75, 0.5, 0.75, 1.0, 0.7188, 1.0, 0.7188, 0.5, 0.7188, 0.5, 0.7188, 1.0, 0.6875, 1.0, 0.6875, 0.5, 0.6875, 0.5, 0.6875, 1.0, 0.6562, 1.0, 0.6562, 0.5, 0.6562, 0.5, 0.6562, 1.0, 0.625, 1.0, 0.625, 0.5, 0.625, 0.5, 0.625, 1.0, 0.5938, 1.0, 0.5938, 0.5, 0.5938, 0.5, 0.5938, 1.0, 0.5625, 1.0, 0.5625, 0.5, 0.5625, 0.5, 0.5625, 1.0, 0.5312, 1.0, 0.5312, 0.5, 0.5312, 0.5, 0.5312, 1.0, 0.5, 1.0, 0.5, 0.5, 0.5, 0.5, 0.5, 1.0, 0.4688, 1.0, 0.4688, 0.5, 0.4688, 0.5, 0.4688, 1.0, 0.4375, 1.0, 0.4375, 0.5, 0.4375, 0.5, 0.4375, 1.0, 0.4062, 1.0, 0.4062, 0.5, 0.4062, 0.5, 0.4062, 1.0, 0.375, 1.0, 0.375, 0.5, 0.375, 0.5, 0.375, 1.0, 0.3438, 1.0, 0.3438, 0.5, 0.3438, 0.5, 0.3438, 1.0, 0.3125, 1.0, 0.3125, 0.5, 0.3125, 0.5, 0.3125, 1.0, 0.2812, 1.0, 0.2812, 0.5, 0.2812, 0.5, 0.2812, 1.0, 0.25, 1.0, 0.25, 0.5, 0.25, 0.5, 0.25, 1.0, 0.2188, 1.0, 0.2188, 0.5, 0.2188, 0.5, 0.2188, 1.0, 0.1875, 1.0, 0.1875, 0.5, 0.1875, 0.5, 0.1875, 1.0, 0.1562, 1.0, 0.1562, 0.5, 0.1562, 0.5, 0.1562, 1.0, 0.125, 1.0, 0.125, 0.5, 0.125, 0.5, 0.125, 1.0, 0.09375, 1.0, 0.09375, 0.5, 0.09375, 0.5, 0.09375, 1.0, 0.0625, 1.0, 0.0625, 0.5, 0.2968, 0.4854, 0.25, 0.49, 0.2032, 0.4854, 0.1582, 0.4717, 0.1167, 0.4496, 0.08029, 0.4197, 0.05045, 0.3833, 0.02827, 0.3418, 0.01461, 0.2968, 0.01, 0.25, 0.01461, 0.2032, 0.02827, 0.1582, 0.05045, 0.1167, 0.08029, 0.08029, 0.1167, 0.05045, 0.1582, 0.02827, 0.2032, 0.01461, 0.25, 0.01, 0.2968, 0.01461, 0.3418, 0.02827, 0.3833, 0.05045, 0.4197, 0.08029, 0.4496, 0.1167, 0.4717, 0.1582, 0.4854, 0.2032, 0.49, 0.25, 0.4854, 0.2968, 0.4717, 0.3418, 0.4496, 0.3833, 0.4197, 0.4197, 0.3833, 0.4496, 0.3418, 0.4717, 0.0625, 0.5, 0.0625, 1.0, 0.03125, 1.0, 0.03125, 0.5, 0.03125, 0.5, 0.03125, 1.0, 0.0, 1.0, 0.0, 0.5, 0.75, 0.49, 0.7968, 0.4854, 0.8418, 0.4717, 0.8833, 0.4496, 0.9197, 0.4197, 0.9496, 0.3833, 0.9717, 0.3418, 0.9854, 0.2968, 0.99, 0.25, 0.9854, 0.2032, 0.9717, 0.1582, 0.9496, 0.1167, 0.9197, 0.08029, 0.8833, 0.05045, 0.8418, 0.02827, 0.7968, 0.01461, 0.75, 0.01, 0.7032, 0.01461, 0.6582, 0.02827, 0.6167, 0.05045, 0.5803, 0.08029, 0.5504, 0.1167, 0.5283, 0.1582, 0.5146, 0.2032, 0.51, 0.25, 0.5146, 0.2968, 0.5283, 0.3418, 0.5504, 0.3833, 0.5803, 0.4197, 0.6167, 0.4496, 0.6582, 0.4717, 0.7032, 0.4854])
me_cylinder_004.update()
me_cylinder_005 = bpy.data.meshes.new('Cylinder.005')
me_cylinder_005.from_pydata([(0.0, 0.08234, -0.9869), (0.0, 0.08234, 0.9869), (0.1174, 0.08076, -0.9869), (0.1174, 0.08076, 0.9869), (0.2302, 0.07608, -0.9869), (0.2302, 0.07608, 0.9869), (0.3342, 0.06847, -0.9869), (0.3342, 0.06847, 0.9869), (0.4254, 0.05823, -0.9869), (0.4254, 0.05823, 0.9869), (0.5002, 0.04575, -0.9869), (0.5002, 0.04575, 0.9869), (0.5558, 0.03151, -0.9869), (0.5558, 0.03151, 0.9869), (0.59, 0.01606, -0.9869), (0.59, 0.01606, 0.9869), (0.6016, -4.247e-22, -0.9869), (0.6016, 4.247e-22, 0.9869), (0.59, -0.01606, -0.9869), (0.59, -0.01606, 0.9869), (0.5558, -0.03151, -0.9869), (0.5558, -0.03151, 0.9869), (0.5002, -0.04575, -0.9869), (0.5002, -0.04575, 0.9869), (0.4254, -0.05823, -0.9869), (0.4254, -0.05823, 0.9869), (0.3342, -0.06847, -0.9869), (0.3342, -0.06847, 0.9869), (0.2302, -0.07608, -0.9869), (0.2302, -0.07608, 0.9869), (0.1174, -0.08076, -0.9869), (0.1174, -0.08076, 0.9869), (0.0, -0.08234, -0.9869), (0.0, -0.08234, 0.9869), (-0.1174, -0.08076, -0.9869), (-0.1174, -0.08076, 0.9869), (-0.2302, -0.07608, -0.9869), (-0.2302, -0.07608, 0.9869), (-0.3342, -0.06847, -0.9869), (-0.3342, -0.06847, 0.9869), (-0.4254, -0.05823, -0.9869), (-0.4254, -0.05823, 0.9869), (-0.5002, -0.04575, -0.9869), (-0.5002, -0.04575, 0.9869), (-0.5558, -0.03151, -0.9869), (-0.5558, -0.03151, 0.9869), (-0.59, -0.01606, -0.9869), (-0.59, -0.01606, 0.9869), (-0.6016, -4.247e-22, -0.9869), (-0.6016, 4.247e-22, 0.9869), (-0.59, 0.01606, -0.9869), (-0.59, 0.01606, 0.9869), (-0.5558, 0.03151, -0.9869), (-0.5558, 0.03151, 0.9869), (-0.5002, 0.04575, -0.9869), (-0.5002, 0.04575, 0.9869), (-0.4254, 0.05823, -0.9869), (-0.4254, 0.05823, 0.9869), (-0.3342, 0.06847, -0.9869), (-0.3342, 0.06847, 0.9869), (-0.2302, 0.07608, -0.9869), (-0.2302, 0.07608, 0.9869), (-0.1174, 0.08076, -0.9869), (-0.1174, 0.08076, 0.9869)], [], [(0, 1, 3, 2), (2, 3, 5, 4), (4, 5, 7, 6), (6, 7, 9, 8), (8, 9, 11, 10), (10, 11, 13, 12), (12, 13, 15, 14), (14, 15, 17, 16), (16, 17, 19, 18), (18, 19, 21, 20), (20, 21, 23, 22), (22, 23, 25, 24), (24, 25, 27, 26), (26, 27, 29, 28), (28, 29, 31, 30), (30, 31, 33, 32), (32, 33, 35, 34), (34, 35, 37, 36), (36, 37, 39, 38), (38, 39, 41, 40), (40, 41, 43, 42), (42, 43, 45, 44), (44, 45, 47, 46), (46, 47, 49, 48), (48, 49, 51, 50), (50, 51, 53, 52), (52, 53, 55, 54), (54, 55, 57, 56), (56, 57, 59, 58), (58, 59, 61, 60), (3, 1, 63, 61, 59, 57, 55, 53, 51, 49, 47, 45, 43, 41, 39, 37, 35, 33, 31, 29, 27, 25, 23, 21, 19, 17, 15, 13, 11, 9, 7, 5), (60, 61, 63, 62), (62, 63, 1, 0), (0, 2, 4, 6, 8, 10, 12, 14, 16, 18, 20, 22, 24, 26, 28, 30, 32, 34, 36, 38, 40, 42, 44, 46, 48, 50, 52, 54, 56, 58, 60, 62)])
_uv = me_cylinder_005.uv_layers.new(name='UVMap')
_uv.uv.foreach_set('vector', [1.0, 0.5, 1.0, 1.0, 0.9688, 1.0, 0.9688, 0.5, 0.9688, 0.5, 0.9688, 1.0, 0.9375, 1.0, 0.9375, 0.5, 0.9375, 0.5, 0.9375, 1.0, 0.9062, 1.0, 0.9062, 0.5, 0.9062, 0.5, 0.9062, 1.0, 0.875, 1.0, 0.875, 0.5, 0.875, 0.5, 0.875, 1.0, 0.8438, 1.0, 0.8438, 0.5, 0.8438, 0.5, 0.8438, 1.0, 0.8125, 1.0, 0.8125, 0.5, 0.8125, 0.5, 0.8125, 1.0, 0.7812, 1.0, 0.7812, 0.5, 0.7812, 0.5, 0.7812, 1.0, 0.75, 1.0, 0.75, 0.5, 0.75, 0.5, 0.75, 1.0, 0.7188, 1.0, 0.7188, 0.5, 0.7188, 0.5, 0.7188, 1.0, 0.6875, 1.0, 0.6875, 0.5, 0.6875, 0.5, 0.6875, 1.0, 0.6562, 1.0, 0.6562, 0.5, 0.6562, 0.5, 0.6562, 1.0, 0.625, 1.0, 0.625, 0.5, 0.625, 0.5, 0.625, 1.0, 0.5938, 1.0, 0.5938, 0.5, 0.5938, 0.5, 0.5938, 1.0, 0.5625, 1.0, 0.5625, 0.5, 0.5625, 0.5, 0.5625, 1.0, 0.5312, 1.0, 0.5312, 0.5, 0.5312, 0.5, 0.5312, 1.0, 0.5, 1.0, 0.5, 0.5, 0.5, 0.5, 0.5, 1.0, 0.4688, 1.0, 0.4688, 0.5, 0.4688, 0.5, 0.4688, 1.0, 0.4375, 1.0, 0.4375, 0.5, 0.4375, 0.5, 0.4375, 1.0, 0.4062, 1.0, 0.4062, 0.5, 0.4062, 0.5, 0.4062, 1.0, 0.375, 1.0, 0.375, 0.5, 0.375, 0.5, 0.375, 1.0, 0.3438, 1.0, 0.3438, 0.5, 0.3438, 0.5, 0.3438, 1.0, 0.3125, 1.0, 0.3125, 0.5, 0.3125, 0.5, 0.3125, 1.0, 0.2812, 1.0, 0.2812, 0.5, 0.2812, 0.5, 0.2812, 1.0, 0.25, 1.0, 0.25, 0.5, 0.25, 0.5, 0.25, 1.0, 0.2188, 1.0, 0.2188, 0.5, 0.2188, 0.5, 0.2188, 1.0, 0.1875, 1.0, 0.1875, 0.5, 0.1875, 0.5, 0.1875, 1.0, 0.1562, 1.0, 0.1562, 0.5, 0.1562, 0.5, 0.1562, 1.0, 0.125, 1.0, 0.125, 0.5, 0.125, 0.5, 0.125, 1.0, 0.09375, 1.0, 0.09375, 0.5, 0.09375, 0.5, 0.09375, 1.0, 0.0625, 1.0, 0.0625, 0.5, 0.2968, 0.4854, 0.25, 0.49, 0.2032, 0.4854, 0.1582, 0.4717, 0.1167, 0.4496, 0.08029, 0.4197, 0.05045, 0.3833, 0.02827, 0.3418, 0.01461, 0.2968, 0.01, 0.25, 0.01461, 0.2032, 0.02827, 0.1582, 0.05045, 0.1167, 0.08029, 0.08029, 0.1167, 0.05045, 0.1582, 0.02827, 0.2032, 0.01461, 0.25, 0.01, 0.2968, 0.01461, 0.3418, 0.02827, 0.3833, 0.05045, 0.4197, 0.08029, 0.4496, 0.1167, 0.4717, 0.1582, 0.4854, 0.2032, 0.49, 0.25, 0.4854, 0.2968, 0.4717, 0.3418, 0.4496, 0.3833, 0.4197, 0.4197, 0.3833, 0.4496, 0.3418, 0.4717, 0.0625, 0.5, 0.0625, 1.0, 0.03125, 1.0, 0.03125, 0.5, 0.03125, 0.5, 0.03125, 1.0, 0.0, 1.0, 0.0, 0.5, 0.75, 0.49, 0.7968, 0.4854, 0.8418, 0.4717, 0.8833, 0.4496, 0.9197, 0.4197, 0.9496, 0.3833, 0.9717, 0.3418, 0.9854, 0.2968, 0.99, 0.25, 0.9854, 0.2032, 0.9717, 0.1582, 0.9496, 0.1167, 0.9197, 0.08029, 0.8833, 0.05045, 0.8418, 0.02827, 0.7968, 0.01461, 0.75, 0.01, 0.7032, 0.01461, 0.6582, 0.02827, 0.6167, 0.05045, 0.5803, 0.08029, 0.5504, 0.1167, 0.5283, 0.1582, 0.5146, 0.2032, 0.51, 0.25, 0.5146, 0.2968, 0.5283, 0.3418, 0.5504, 0.3833, 0.5803, 0.4197, 0.6167, 0.4496, 0.6582, 0.4717, 0.7032, 0.4854])
me_cylinder_005.update()
me_cylinder_006 = bpy.data.meshes.new('Cylinder.006')
me_cylinder_006.from_pydata([(0.0, 0.08234, -0.9869), (0.0, 0.08234, 0.9869), (0.1174, 0.08076, -0.9869), (0.1174, 0.08076, 0.9869), (0.2302, 0.07608, -0.9869), (0.2302, 0.07608, 0.9869), (0.3342, 0.06847, -0.9869), (0.3342, 0.06847, 0.9869), (0.4254, 0.05823, -0.9869), (0.4254, 0.05823, 0.9869), (0.5002, 0.04575, -0.9869), (0.5002, 0.04575, 0.9869), (0.5558, 0.03151, -0.9869), (0.5558, 0.03151, 0.9869), (0.59, 0.01606, -0.9869), (0.59, 0.01606, 0.9869), (0.6016, -4.247e-22, -0.9869), (0.6016, 4.247e-22, 0.9869), (0.59, -0.01606, -0.9869), (0.59, -0.01606, 0.9869), (0.5558, -0.03151, -0.9869), (0.5558, -0.03151, 0.9869), (0.5002, -0.04575, -0.9869), (0.5002, -0.04575, 0.9869), (0.4254, -0.05823, -0.9869), (0.4254, -0.05823, 0.9869), (0.3342, -0.06847, -0.9869), (0.3342, -0.06847, 0.9869), (0.2302, -0.07608, -0.9869), (0.2302, -0.07608, 0.9869), (0.1174, -0.08076, -0.9869), (0.1174, -0.08076, 0.9869), (0.0, -0.08234, -0.9869), (0.0, -0.08234, 0.9869), (-0.1174, -0.08076, -0.9869), (-0.1174, -0.08076, 0.9869), (-0.2302, -0.07608, -0.9869), (-0.2302, -0.07608, 0.9869), (-0.3342, -0.06847, -0.9869), (-0.3342, -0.06847, 0.9869), (-0.4254, -0.05823, -0.9869), (-0.4254, -0.05823, 0.9869), (-0.5002, -0.04575, -0.9869), (-0.5002, -0.04575, 0.9869), (-0.5558, -0.03151, -0.9869), (-0.5558, -0.03151, 0.9869), (-0.59, -0.01606, -0.9869), (-0.59, -0.01606, 0.9869), (-0.6016, -4.247e-22, -0.9869), (-0.6016, 4.247e-22, 0.9869), (-0.59, 0.01606, -0.9869), (-0.59, 0.01606, 0.9869), (-0.5558, 0.03151, -0.9869), (-0.5558, 0.03151, 0.9869), (-0.5002, 0.04575, -0.9869), (-0.5002, 0.04575, 0.9869), (-0.4254, 0.05823, -0.9869), (-0.4254, 0.05823, 0.9869), (-0.3342, 0.06847, -0.9869), (-0.3342, 0.06847, 0.9869), (-0.2302, 0.07608, -0.9869), (-0.2302, 0.07608, 0.9869), (-0.1174, 0.08076, -0.9869), (-0.1174, 0.08076, 0.9869)], [], [(0, 1, 3, 2), (2, 3, 5, 4), (4, 5, 7, 6), (6, 7, 9, 8), (8, 9, 11, 10), (10, 11, 13, 12), (12, 13, 15, 14), (14, 15, 17, 16), (16, 17, 19, 18), (18, 19, 21, 20), (20, 21, 23, 22), (22, 23, 25, 24), (24, 25, 27, 26), (26, 27, 29, 28), (28, 29, 31, 30), (30, 31, 33, 32), (32, 33, 35, 34), (34, 35, 37, 36), (36, 37, 39, 38), (38, 39, 41, 40), (40, 41, 43, 42), (42, 43, 45, 44), (44, 45, 47, 46), (46, 47, 49, 48), (48, 49, 51, 50), (50, 51, 53, 52), (52, 53, 55, 54), (54, 55, 57, 56), (56, 57, 59, 58), (58, 59, 61, 60), (3, 1, 63, 61, 59, 57, 55, 53, 51, 49, 47, 45, 43, 41, 39, 37, 35, 33, 31, 29, 27, 25, 23, 21, 19, 17, 15, 13, 11, 9, 7, 5), (60, 61, 63, 62), (62, 63, 1, 0), (0, 2, 4, 6, 8, 10, 12, 14, 16, 18, 20, 22, 24, 26, 28, 30, 32, 34, 36, 38, 40, 42, 44, 46, 48, 50, 52, 54, 56, 58, 60, 62)])
_uv = me_cylinder_006.uv_layers.new(name='UVMap')
_uv.uv.foreach_set('vector', [1.0, 0.5, 1.0, 1.0, 0.9688, 1.0, 0.9688, 0.5, 0.9688, 0.5, 0.9688, 1.0, 0.9375, 1.0, 0.9375, 0.5, 0.9375, 0.5, 0.9375, 1.0, 0.9062, 1.0, 0.9062, 0.5, 0.9062, 0.5, 0.9062, 1.0, 0.875, 1.0, 0.875, 0.5, 0.875, 0.5, 0.875, 1.0, 0.8438, 1.0, 0.8438, 0.5, 0.8438, 0.5, 0.8438, 1.0, 0.8125, 1.0, 0.8125, 0.5, 0.8125, 0.5, 0.8125, 1.0, 0.7812, 1.0, 0.7812, 0.5, 0.7812, 0.5, 0.7812, 1.0, 0.75, 1.0, 0.75, 0.5, 0.75, 0.5, 0.75, 1.0, 0.7188, 1.0, 0.7188, 0.5, 0.7188, 0.5, 0.7188, 1.0, 0.6875, 1.0, 0.6875, 0.5, 0.6875, 0.5, 0.6875, 1.0, 0.6562, 1.0, 0.6562, 0.5, 0.6562, 0.5, 0.6562, 1.0, 0.625, 1.0, 0.625, 0.5, 0.625, 0.5, 0.625, 1.0, 0.5938, 1.0, 0.5938, 0.5, 0.5938, 0.5, 0.5938, 1.0, 0.5625, 1.0, 0.5625, 0.5, 0.5625, 0.5, 0.5625, 1.0, 0.5312, 1.0, 0.5312, 0.5, 0.5312, 0.5, 0.5312, 1.0, 0.5, 1.0, 0.5, 0.5, 0.5, 0.5, 0.5, 1.0, 0.4688, 1.0, 0.4688, 0.5, 0.4688, 0.5, 0.4688, 1.0, 0.4375, 1.0, 0.4375, 0.5, 0.4375, 0.5, 0.4375, 1.0, 0.4062, 1.0, 0.4062, 0.5, 0.4062, 0.5, 0.4062, 1.0, 0.375, 1.0, 0.375, 0.5, 0.375, 0.5, 0.375, 1.0, 0.3438, 1.0, 0.3438, 0.5, 0.3438, 0.5, 0.3438, 1.0, 0.3125, 1.0, 0.3125, 0.5, 0.3125, 0.5, 0.3125, 1.0, 0.2812, 1.0, 0.2812, 0.5, 0.2812, 0.5, 0.2812, 1.0, 0.25, 1.0, 0.25, 0.5, 0.25, 0.5, 0.25, 1.0, 0.2188, 1.0, 0.2188, 0.5, 0.2188, 0.5, 0.2188, 1.0, 0.1875, 1.0, 0.1875, 0.5, 0.1875, 0.5, 0.1875, 1.0, 0.1562, 1.0, 0.1562, 0.5, 0.1562, 0.5, 0.1562, 1.0, 0.125, 1.0, 0.125, 0.5, 0.125, 0.5, 0.125, 1.0, 0.09375, 1.0, 0.09375, 0.5, 0.09375, 0.5, 0.09375, 1.0, 0.0625, 1.0, 0.0625, 0.5, 0.2968, 0.4854, 0.25, 0.49, 0.2032, 0.4854, 0.1582, 0.4717, 0.1167, 0.4496, 0.08029, 0.4197, 0.05045, 0.3833, 0.02827, 0.3418, 0.01461, 0.2968, 0.01, 0.25, 0.01461, 0.2032, 0.02827, 0.1582, 0.05045, 0.1167, 0.08029, 0.08029, 0.1167, 0.05045, 0.1582, 0.02827, 0.2032, 0.01461, 0.25, 0.01, 0.2968, 0.01461, 0.3418, 0.02827, 0.3833, 0.05045, 0.4197, 0.08029, 0.4496, 0.1167, 0.4717, 0.1582, 0.4854, 0.2032, 0.49, 0.25, 0.4854, 0.2968, 0.4717, 0.3418, 0.4496, 0.3833, 0.4197, 0.4197, 0.3833, 0.4496, 0.3418, 0.4717, 0.0625, 0.5, 0.0625, 1.0, 0.03125, 1.0, 0.03125, 0.5, 0.03125, 0.5, 0.03125, 1.0, 0.0, 1.0, 0.0, 0.5, 0.75, 0.49, 0.7968, 0.4854, 0.8418, 0.4717, 0.8833, 0.4496, 0.9197, 0.4197, 0.9496, 0.3833, 0.9717, 0.3418, 0.9854, 0.2968, 0.99, 0.25, 0.9854, 0.2032, 0.9717, 0.1582, 0.9496, 0.1167, 0.9197, 0.08029, 0.8833, 0.05045, 0.8418, 0.02827, 0.7968, 0.01461, 0.75, 0.01, 0.7032, 0.01461, 0.6582, 0.02827, 0.6167, 0.05045, 0.5803, 0.08029, 0.5504, 0.1167, 0.5283, 0.1582, 0.5146, 0.2032, 0.51, 0.25, 0.5146, 0.2968, 0.5283, 0.3418, 0.5504, 0.3833, 0.5803, 0.4197, 0.6167, 0.4496, 0.6582, 0.4717, 0.7032, 0.4854])
me_cylinder_006.update()

# ---- objects
ob_cube = bpy.data.objects.new('Cube', me_cube)
ob_light = bpy.data.objects.new('Light', light_light)
ob_camera = bpy.data.objects.new('Camera', cam_camera)
ob_cylinder = bpy.data.objects.new('Cylinder', me_cylinder)
ob_cube_001 = bpy.data.objects.new('Cube.001', me_cube_001)
ob_cube_002 = bpy.data.objects.new('Cube.002', me_cube_002)
ob_cylinder_001 = bpy.data.objects.new('Cylinder.001', me_cylinder_001)
ob_cylinder_002 = bpy.data.objects.new('Cylinder.002', me_cylinder_002)
ob_cube_003 = bpy.data.objects.new('Cube.003', me_cube_003)
ob_cylinder_003 = bpy.data.objects.new('Cylinder.003', me_cylinder_003)
ob_cylinder_004 = bpy.data.objects.new('Cylinder.004', me_cylinder_004)
ob_cylinder_005 = bpy.data.objects.new('Cylinder.005', me_cylinder_005)
ob_cylinder_006 = bpy.data.objects.new('Cylinder.006', me_cylinder_006)

# ---- transforms, parenting, visibility, modifiers, constraints
ob_cube.location = (0.0, 0.0, 1.479)
ob_cube.scale = (1.0, 1.0, 0.158)
ob_cube.lock_rotations_4d = False
ob_cube.empty_display_type = 'ARROWS'
ob_cube.lineart.crease_threshold = 0.0
ob_light.location = (4.076, 1.005, 5.904)
ob_light.rotation_euler = (0.6503, 0.05522, 1.866)
ob_light.lock_rotations_4d = False
ob_light.empty_display_type = 'ARROWS'
ob_light.color = (0.0, 0.0, 0.0, 0.0)
ob_light.lineart.crease_threshold = 0.0
ob_camera.location = (7.359, -6.926, 4.958)
ob_camera.rotation_euler = (1.109, 0.0, 0.8149)
ob_camera.lock_rotations_4d = False
ob_camera.empty_display_type = 'ARROWS'
ob_camera.color = (0.0, 0.0, 0.0, 0.0)
ob_camera.display_type = 'WIRE'
ob_camera.lineart.crease_threshold = 0.0
ob_cylinder.location = (-0.02556, 0.005015, 0.7334)
ob_cylinder.rotation_euler = (-3.142, -0.0, 0.0)
ob_cylinder.scale = (1.0, 1.0, -0.5197)
ob_cube_001.location = (-0.004578, -0.9722, 2.05)
ob_cube_001.scale = (1.0, 1.0, 0.5976)
ob_cube_002.location = (-0.004578, 0.9915, 2.05)
ob_cube_002.scale = (1.0, -1.0, 0.5976)
ob_cylinder_001.location = (-0.9674, -0.9978, 2.552)
ob_cylinder_001.rotation_euler = (1.571, -0.0, -1.571)
ob_cylinder_001.scale = (1.156, 1.0, 0.5216)
ob_cylinder_002.location = (-0.9674, 1.013, 2.552)
ob_cylinder_002.rotation_euler = (1.571, -0.0, -1.571)
ob_cylinder_002.scale = (1.156, 1.0, 0.5216)
ob_cube_003.location = (0.935, -4.05e-05, 3.069)
ob_cube_003.scale = (1.0, 1.075, 1.286)
ob_cylinder_003.location = (0.9656, 0.001066, 4.542)
ob_cylinder_003.rotation_euler = (-1.571, -1.571, 0.0)
ob_cylinder_003.scale = (1.0, 1.0, 1.119)
ob_cylinder_004.location = (0.9705, 0.001006, 3.563)
ob_cylinder_004.rotation_euler = (-1.571, 1.736, -0.0)
ob_cylinder_005.location = (0.7871, 0.001006, 2.426)
ob_cylinder_005.rotation_euler = (-1.571, 1.736, -0.0)
ob_cylinder_006.location = (-0.2894, 0.001006, 1.8)
ob_cylinder_006.rotation_euler = (-1.571, 3.091, -0.0)
ob_cylinder_006.scale = (1.636, 1.856, 1.0)

# ---- collection membership
col_collection.objects.link(ob_cube)
col_collection.objects.link(ob_light)
col_collection.objects.link(ob_camera)
col_collection.objects.link(ob_cylinder)
col_collection.objects.link(ob_cube_001)
col_collection.objects.link(ob_cube_002)
col_collection.objects.link(ob_cylinder_001)
col_collection.objects.link(ob_cylinder_002)
col_collection.objects.link(ob_cube_003)
col_collection.objects.link(ob_cylinder_003)
col_collection.objects.link(ob_cylinder_004)
col_collection.objects.link(ob_cylinder_005)
col_collection.objects.link(ob_cylinder_006)

# ---- scene / render settings (as saved in the file)
scene.camera = ob_camera
scene.frame_start = 1; scene.frame_end = 250; scene.frame_set(1)
scene.render.engine = 'BLENDER_EEVEE_NEXT'
scene.cycles.sampling_pattern = 'TABULATED_SOBOL'
bpy.context.view_layer.update()
